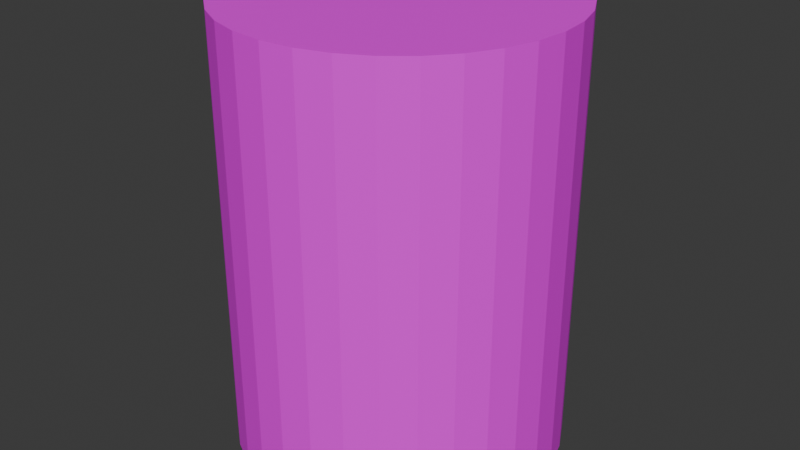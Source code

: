 # Source: barrel.blend  (saved by Blender 4.4.30; exported with 4.5.12 LTS)
import bpy
from mathutils import Matrix  # noqa: F401  (used for matrix-valued properties, if any)

bpy.ops.wm.read_factory_settings(use_empty=True)
scene = bpy.context.scene
scene.name = 'Scene'

# ---- collections
col_collection = bpy.data.collections.new('Collection'); scene.collection.children.link(col_collection)

# ---- images (referenced by path relative to the original .blend; pixels are not part of the script)
import os
ASSET_DIR = os.environ.get("B2B_ASSET_DIR", "")  # directory of the original .blend (textures are referenced by path, not embedded)
HERE = os.path.dirname(os.path.abspath(__file__))  # packed textures are extracted next to this script under _unpacked/

def load_image(name, relpath, width, height, colorspace="sRGB"):
    """Load a texture the original file referenced (path relative to the .blend, or extracted next to this script)."""
    p = next((c for c in (os.path.join(HERE, relpath), os.path.join(ASSET_DIR, relpath)) if relpath and os.path.exists(c)), "")
    if p:
        img = bpy.data.images.load(p, check_existing=True)
        img.name = name
    else:  # same state as the original file: an image datablock whose file is absent (Cycles renders it pink)
        img = bpy.data.images.new(name, width, height)
        img.source = "FILE"
        img.filepath = "//" + (relpath or name)
    img.colorspace_settings.name = colorspace
    return img
img_metal_scifi_png = load_image('metal_scifi.png', 'metal_scifi.png', 1024, 1024, 'sRGB')

# ---- materials (node trees are filled in below, after node groups)
mat_material_001 = bpy.data.materials.new('Material.001')
mat_material_001.use_transparent_shadow = False

# ---- material node trees
mat_material_001.use_nodes = True; mat_material_001.node_tree.nodes.clear()
_N = mat_material_001.node_tree.nodes; _L = mat_material_001.node_tree.links
n0 = _N.new('ShaderNodeBsdfPrincipled'); n0.name = 'Principled BSDF'; n0.location = (10, 300)
n1 = _N.new('ShaderNodeOutputMaterial'); n1.name = 'Material Output'; n1.location = (300, 300)
n2 = _N.new('ShaderNodeTexImage'); n2.name = 'Image Texture'; n2.location = (-488, 192)
n2.image = img_metal_scifi_png
_L.new(n0.outputs[0], n1.inputs[0])
_L.new(n2.outputs[0], n0.inputs[0])
n1.is_active_output = True

# ---- world
world_world = bpy.data.worlds.new('World'); scene.world = world_world
world_world.use_nodes = True; world_world.node_tree.nodes.clear()
_N = world_world.node_tree.nodes; _L = world_world.node_tree.links
n0 = _N.new('ShaderNodeOutputWorld'); n0.name = 'World Output'; n0.location = (300, 300)
n1 = _N.new('ShaderNodeBackground'); n1.name = 'Background'; n1.location = (10, 300)
n1.inputs[0].default_value = (0.05088, 0.05088, 0.05088, 1.0)
_L.new(n1.outputs[0], n0.inputs[0])
n0.is_active_output = True
world_world.color = (0.05088, 0.05088, 0.05088)
world_world.use_sun_shadow = False
world_world.sun_shadow_jitter_overblur = 0.0

# ---- meshes
me_cylinder = bpy.data.meshes.new('Cylinder')
me_cylinder.from_pydata([(0.0, 1.0, -1.0), (0.0, 1.0, 1.0), (0.1951, 0.9808, -1.0), (0.1951, 0.9808, 1.0), (0.3827, 0.9239, -1.0), (0.3827, 0.9239, 1.0), (0.5556, 0.8315, -1.0), (0.5556, 0.8315, 1.0), (0.7071, 0.7071, -1.0), (0.7071, 0.7071, 1.0), (0.8315, 0.5556, -1.0), (0.8315, 0.5556, 1.0), (0.9239, 0.3827, -1.0), (0.9239, 0.3827, 1.0), (0.9808, 0.1951, -1.0), (0.9808, 0.1951, 1.0), (1.0, 0.0, -1.0), (1.0, 0.0, 1.0), (0.9808, -0.1951, -1.0), (0.9808, -0.1951, 1.0), (0.9239, -0.3827, -1.0), (0.9239, -0.3827, 1.0), (0.8315, -0.5556, -1.0), (0.8315, -0.5556, 1.0), (0.7071, -0.7071, -1.0), (0.7071, -0.7071, 1.0), (0.5556, -0.8315, -1.0), (0.5556, -0.8315, 1.0), (0.3827, -0.9239, -1.0), (0.3827, -0.9239, 1.0), (0.1951, -0.9808, -1.0), (0.1951, -0.9808, 1.0), (0.0, -1.0, -1.0), (0.0, -1.0, 1.0), (-0.1951, -0.9808, -1.0), (-0.1951, -0.9808, 1.0), (-0.3827, -0.9239, -1.0), (-0.3827, -0.9239, 1.0), (-0.5556, -0.8315, -1.0), (-0.5556, -0.8315, 1.0), (-0.7071, -0.7071, -1.0), (-0.7071, -0.7071, 1.0), (-0.8315, -0.5556, -1.0), (-0.8315, -0.5556, 1.0), (-0.9239, -0.3827, -1.0), (-0.9239, -0.3827, 1.0), (-0.9808, -0.1951, -1.0), (-0.9808, -0.1951, 1.0), (-1.0, 0.0, -1.0), (-1.0, 0.0, 1.0), (-0.9808, 0.1951, -1.0), (-0.9808, 0.1951, 1.0), (-0.9239, 0.3827, -1.0), (-0.9239, 0.3827, 1.0), (-0.8315, 0.5556, -1.0), (-0.8315, 0.5556, 1.0), (-0.7071, 0.7071, -1.0), (-0.7071, 0.7071, 1.0), (-0.5556, 0.8315, -1.0), (-0.5556, 0.8315, 1.0), (-0.3827, 0.9239, -1.0), (-0.3827, 0.9239, 1.0), (-0.1951, 0.9808, -1.0), (-0.1951, 0.9808, 1.0)], [], [(0, 1, 3, 2), (2, 3, 5, 4), (4, 5, 7, 6), (6, 7, 9, 8), (8, 9, 11, 10), (10, 11, 13, 12), (12, 13, 15, 14), (14, 15, 17, 16), (16, 17, 19, 18), (18, 19, 21, 20), (20, 21, 23, 22), (22, 23, 25, 24), (24, 25, 27, 26), (26, 27, 29, 28), (28, 29, 31, 30), (30, 31, 33, 32), (32, 33, 35, 34), (34, 35, 37, 36), (36, 37, 39, 38), (38, 39, 41, 40), (40, 41, 43, 42), (42, 43, 45, 44), (44, 45, 47, 46), (46, 47, 49, 48), (48, 49, 51, 50), (50, 51, 53, 52), (52, 53, 55, 54), (54, 55, 57, 56), (56, 57, 59, 58), (58, 59, 61, 60), (3, 1, 63, 61, 59, 57, 55, 53, 51, 49, 47, 45, 43, 41, 39, 37, 35, 33, 31, 29, 27, 25, 23, 21, 19, 17, 15, 13, 11, 9, 7, 5), (60, 61, 63, 62), (62, 63, 1, 0), (0, 2, 4, 6, 8, 10, 12, 14, 16, 18, 20, 22, 24, 26, 28, 30, 32, 34, 36, 38, 40, 42, 44, 46, 48, 50, 52, 54, 56, 58, 60, 62)])
_uv = me_cylinder.uv_layers.new(name='UVMap')
_uv.uv.foreach_set('vector', [1.0, 0.5, 1.0, 1.0, 0.9688, 1.0, 0.9688, 0.5, 0.9688, 0.5, 0.9688, 1.0, 0.9375, 1.0, 0.9375, 0.5, 0.9375, 0.5, 0.9375, 1.0, 0.9062, 1.0, 0.9062, 0.5, 0.9062, 0.5, 0.9062, 1.0, 0.875, 1.0, 0.875, 0.5, 0.875, 0.5, 0.875, 1.0, 0.8438, 1.0, 0.8438, 0.5, 0.8438, 0.5, 0.8438, 1.0, 0.8125, 1.0, 0.8125, 0.5, 0.8125, 0.5, 0.8125, 1.0, 0.7812, 1.0, 0.7812, 0.5, 0.7812, 0.5, 0.7812, 1.0, 0.75, 1.0, 0.75, 0.5, 0.75, 0.5, 0.75, 1.0, 0.7188, 1.0, 0.7188, 0.5, 0.7188, 0.5, 0.7188, 1.0, 0.6875, 1.0, 0.6875, 0.5, 0.6875, 0.5, 0.6875, 1.0, 0.6562, 1.0, 0.6562, 0.5, 0.6562, 0.5, 0.6562, 1.0, 0.625, 1.0, 0.625, 0.5, 0.625, 0.5, 0.625, 1.0, 0.5938, 1.0, 0.5938, 0.5, 0.5938, 0.5, 0.5938, 1.0, 0.5625, 1.0, 0.5625, 0.5, 0.5625, 0.5, 0.5625, 1.0, 0.5312, 1.0, 0.5312, 0.5, 0.5312, 0.5, 0.5312, 1.0, 0.5, 1.0, 0.5, 0.5, 0.5, 0.5, 0.5, 1.0, 0.4688, 1.0, 0.4688, 0.5, 0.4688, 0.5, 0.4688, 1.0, 0.4375, 1.0, 0.4375, 0.5, 0.4375, 0.5, 0.4375, 1.0, 0.4062, 1.0, 0.4062, 0.5, 0.4062, 0.5, 0.4062, 1.0, 0.375, 1.0, 0.375, 0.5, 0.375, 0.5, 0.375, 1.0, 0.3438, 1.0, 0.3438, 0.5, 0.3438, 0.5, 0.3438, 1.0, 0.3125, 1.0, 0.3125, 0.5, 0.3125, 0.5, 0.3125, 1.0, 0.2812, 1.0, 0.2812, 0.5, 0.2812, 0.5, 0.2812, 1.0, 0.25, 1.0, 0.25, 0.5, 0.25, 0.5, 0.25, 1.0, 0.2188, 1.0, 0.2188, 0.5, 0.2188, 0.5, 0.2188, 1.0, 0.1875, 1.0, 0.1875, 0.5, 0.1875, 0.5, 0.1875, 1.0, 0.1562, 1.0, 0.1562, 0.5, 0.1562, 0.5, 0.1562, 1.0, 0.125, 1.0, 0.125, 0.5, 0.125, 0.5, 0.125, 1.0, 0.09375, 1.0, 0.09375, 0.5, 0.09375, 0.5, 0.09375, 1.0, 0.0625, 1.0, 0.0625, 0.5, 0.2968, 0.4854, 0.25, 0.49, 0.2032, 0.4854, 0.1582, 0.4717, 0.1167, 0.4496, 0.08029, 0.4197, 0.05045, 0.3833, 0.02827, 0.3418, 0.01461, 0.2968, 0.01, 0.25, 0.01461, 0.2032, 0.02827, 0.1582, 0.05045, 0.1167, 0.08029, 0.08029, 0.1167, 0.05045, 0.1582, 0.02827, 0.2032, 0.01461, 0.25, 0.01, 0.2968, 0.01461, 0.3418, 0.02827, 0.3833, 0.05045, 0.4197, 0.08029, 0.4496, 0.1167, 0.4717, 0.1582, 0.4854, 0.2032, 0.49, 0.25, 0.4854, 0.2968, 0.4717, 0.3418, 0.4496, 0.3833, 0.4197, 0.4197, 0.3833, 0.4496, 0.3418, 0.4717, 0.0625, 0.5, 0.0625, 1.0, 0.03125, 1.0, 0.03125, 0.5, 0.03125, 0.5, 0.03125, 1.0, 0.0, 1.0, 0.0, 0.5, 0.75, 0.49, 0.7968, 0.4854, 0.8418, 0.4717, 0.8833, 0.4496, 0.9197, 0.4197, 0.9496, 0.3833, 0.9717, 0.3418, 0.9854, 0.2968, 0.99, 0.25, 0.9854, 0.2032, 0.9717, 0.1582, 0.9496, 0.1167, 0.9197, 0.08029, 0.8833, 0.05045, 0.8418, 0.02827, 0.7968, 0.01461, 0.75, 0.01, 0.7032, 0.01461, 0.6582, 0.02827, 0.6167, 0.05045, 0.5803, 0.08029, 0.5504, 0.1167, 0.5283, 0.1582, 0.5146, 0.2032, 0.51, 0.25, 0.5146, 0.2968, 0.5283, 0.3418, 0.5504, 0.3833, 0.5803, 0.4197, 0.6167, 0.4496, 0.6582, 0.4717, 0.7032, 0.4854])
me_cylinder.materials.append(mat_material_001)
me_cylinder.update()

# ---- objects
ob_model = bpy.data.objects.new('model', me_cylinder)

# ---- transforms, parenting, visibility, modifiers, constraints
ob_model.location = (0.0, 0.0, 0.0)
ob_model.delta_scale = (0.375, 0.375, 0.5)

# ---- collection membership
col_collection.objects.link(ob_model)

# ---- scene / render settings (as saved in the file)
scene.frame_start = 1; scene.frame_end = 250; scene.frame_set(1)
scene.render.engine = 'BLENDER_EEVEE_NEXT'
scene.cycles.sampling_pattern = 'TABULATED_SOBOL'
scene.eevee.ray_tracing_options.trace_max_roughness = 0.0
bpy.context.view_layer.update()

# ---- added for rendering (the .blend has no active camera and no usable light): camera, sun
cam_auto = bpy.data.cameras.new('AutoCamera')
cam_auto.lens = 50.0
cam_auto.sensor_width = 36.0
cam_auto.clip_end = 1000.0
ob_auto_camera = bpy.data.objects.new('AutoCamera', cam_auto)
scene.collection.objects.link(ob_auto_camera)
ob_auto_camera.location = (1.34873, -1.61848, 1.07899)
ob_auto_camera.rotation_euler = (1.09748, -7.21219e-08, 0.694738)
scene.camera = ob_auto_camera
light_auto_sun = bpy.data.lights.new('AutoSun', 'SUN')
light_auto_sun.energy = 3.0
light_auto_sun.angle = 0.0523599
ob_auto_sun = bpy.data.objects.new('AutoSun', light_auto_sun)
scene.collection.objects.link(ob_auto_sun)
ob_auto_sun.rotation_euler = (0.872665, 0.174533, 0.523599)
bpy.context.view_layer.update()
